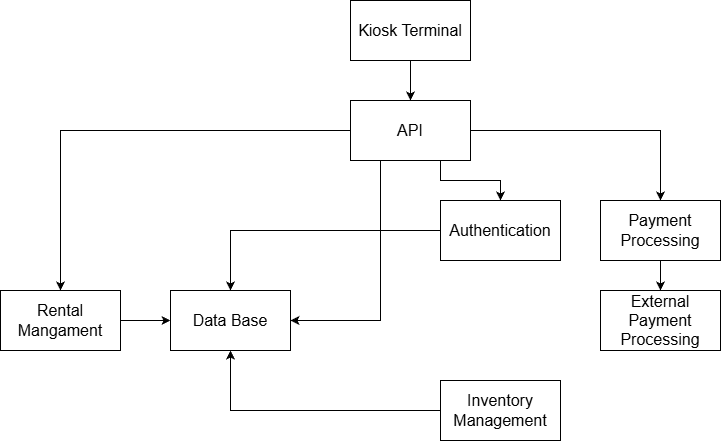

The diagram above was exported from draw.io. Its source (the exported page's mxGraphModel, read from the mxfile embedded in the PNG):
<mxGraphModel dx="1042" dy="527" grid="1" gridSize="10" guides="1" tooltips="1" connect="1" arrows="1" fold="1" page="1" pageScale="1" pageWidth="850" pageHeight="1100" math="0" shadow="0">
  <root>
    <mxCell id="0" />
    <mxCell id="1" parent="0" />
    <mxCell id="te6qYOCOmB9j4Y5mtd-b-1" value="&lt;font size=&quot;3&quot;&gt;Kiosk Terminal&lt;/font&gt;" style="rounded=0;whiteSpace=wrap;html=1;" parent="1" vertex="1">
      <mxGeometry x="380" y="80" width="120" height="60" as="geometry" />
    </mxCell>
    <mxCell id="te6qYOCOmB9j4Y5mtd-b-13" style="edgeStyle=orthogonalEdgeStyle;rounded=0;orthogonalLoop=1;jettySize=auto;html=1;exitX=0.75;exitY=1;exitDx=0;exitDy=0;entryX=0.5;entryY=0;entryDx=0;entryDy=0;" parent="1" source="te6qYOCOmB9j4Y5mtd-b-2" target="te6qYOCOmB9j4Y5mtd-b-3" edge="1">
      <mxGeometry relative="1" as="geometry" />
    </mxCell>
    <mxCell id="te6qYOCOmB9j4Y5mtd-b-14" style="edgeStyle=orthogonalEdgeStyle;rounded=0;orthogonalLoop=1;jettySize=auto;html=1;exitX=1;exitY=0.5;exitDx=0;exitDy=0;entryX=0.5;entryY=0;entryDx=0;entryDy=0;" parent="1" source="te6qYOCOmB9j4Y5mtd-b-2" target="te6qYOCOmB9j4Y5mtd-b-5" edge="1">
      <mxGeometry relative="1" as="geometry" />
    </mxCell>
    <mxCell id="te6qYOCOmB9j4Y5mtd-b-20" style="edgeStyle=orthogonalEdgeStyle;rounded=0;orthogonalLoop=1;jettySize=auto;html=1;exitX=0.25;exitY=1;exitDx=0;exitDy=0;entryX=1;entryY=0.5;entryDx=0;entryDy=0;" parent="1" source="te6qYOCOmB9j4Y5mtd-b-2" target="te6qYOCOmB9j4Y5mtd-b-9" edge="1">
      <mxGeometry relative="1" as="geometry" />
    </mxCell>
    <mxCell id="ZpdWL7pQUJjQ1enGowsd-4" style="edgeStyle=orthogonalEdgeStyle;rounded=0;orthogonalLoop=1;jettySize=auto;html=1;exitX=0;exitY=0.5;exitDx=0;exitDy=0;" edge="1" parent="1" source="te6qYOCOmB9j4Y5mtd-b-2" target="ZpdWL7pQUJjQ1enGowsd-2">
      <mxGeometry relative="1" as="geometry" />
    </mxCell>
    <mxCell id="te6qYOCOmB9j4Y5mtd-b-2" value="&lt;font size=&quot;3&quot;&gt;API&lt;/font&gt;" style="rounded=0;whiteSpace=wrap;html=1;" parent="1" vertex="1">
      <mxGeometry x="380" y="180" width="120" height="60" as="geometry" />
    </mxCell>
    <mxCell id="ZpdWL7pQUJjQ1enGowsd-1" style="edgeStyle=orthogonalEdgeStyle;rounded=0;orthogonalLoop=1;jettySize=auto;html=1;exitX=0;exitY=0.5;exitDx=0;exitDy=0;entryX=0.5;entryY=0;entryDx=0;entryDy=0;" edge="1" parent="1" source="te6qYOCOmB9j4Y5mtd-b-3" target="te6qYOCOmB9j4Y5mtd-b-9">
      <mxGeometry relative="1" as="geometry" />
    </mxCell>
    <mxCell id="te6qYOCOmB9j4Y5mtd-b-3" value="&lt;font size=&quot;3&quot;&gt;Authentication&lt;/font&gt;" style="rounded=0;whiteSpace=wrap;html=1;" parent="1" vertex="1">
      <mxGeometry x="470" y="280" width="120" height="60" as="geometry" />
    </mxCell>
    <mxCell id="te6qYOCOmB9j4Y5mtd-b-19" style="edgeStyle=orthogonalEdgeStyle;rounded=0;orthogonalLoop=1;jettySize=auto;html=1;exitX=0.5;exitY=1;exitDx=0;exitDy=0;entryX=0.5;entryY=0;entryDx=0;entryDy=0;" parent="1" source="te6qYOCOmB9j4Y5mtd-b-5" target="te6qYOCOmB9j4Y5mtd-b-18" edge="1">
      <mxGeometry relative="1" as="geometry" />
    </mxCell>
    <mxCell id="te6qYOCOmB9j4Y5mtd-b-5" value="&lt;font size=&quot;3&quot;&gt;Payment Processing&lt;/font&gt;" style="rounded=0;whiteSpace=wrap;html=1;" parent="1" vertex="1">
      <mxGeometry x="630" y="280" width="120" height="60" as="geometry" />
    </mxCell>
    <mxCell id="te6qYOCOmB9j4Y5mtd-b-21" style="edgeStyle=orthogonalEdgeStyle;rounded=0;orthogonalLoop=1;jettySize=auto;html=1;exitX=0;exitY=0.5;exitDx=0;exitDy=0;entryX=0.5;entryY=1;entryDx=0;entryDy=0;" parent="1" source="te6qYOCOmB9j4Y5mtd-b-8" target="te6qYOCOmB9j4Y5mtd-b-9" edge="1">
      <mxGeometry relative="1" as="geometry" />
    </mxCell>
    <mxCell id="te6qYOCOmB9j4Y5mtd-b-8" value="&lt;font size=&quot;3&quot;&gt;Inventory Management&lt;/font&gt;" style="rounded=0;whiteSpace=wrap;html=1;" parent="1" vertex="1">
      <mxGeometry x="470" y="460" width="120" height="60" as="geometry" />
    </mxCell>
    <mxCell id="te6qYOCOmB9j4Y5mtd-b-9" value="&lt;font size=&quot;3&quot;&gt;Data Base&lt;/font&gt;" style="rounded=0;whiteSpace=wrap;html=1;" parent="1" vertex="1">
      <mxGeometry x="200" y="370" width="120" height="60" as="geometry" />
    </mxCell>
    <mxCell id="te6qYOCOmB9j4Y5mtd-b-10" value="" style="endArrow=classic;html=1;rounded=0;exitX=0.5;exitY=1;exitDx=0;exitDy=0;" parent="1" source="te6qYOCOmB9j4Y5mtd-b-1" edge="1">
      <mxGeometry width="50" height="50" relative="1" as="geometry">
        <mxPoint x="400" y="350" as="sourcePoint" />
        <mxPoint x="440" y="180" as="targetPoint" />
      </mxGeometry>
    </mxCell>
    <mxCell id="te6qYOCOmB9j4Y5mtd-b-18" value="&lt;font size=&quot;3&quot;&gt;External Payment Processing&lt;/font&gt;" style="rounded=0;whiteSpace=wrap;html=1;" parent="1" vertex="1">
      <mxGeometry x="630" y="370" width="120" height="60" as="geometry" />
    </mxCell>
    <mxCell id="ZpdWL7pQUJjQ1enGowsd-3" style="edgeStyle=orthogonalEdgeStyle;rounded=0;orthogonalLoop=1;jettySize=auto;html=1;exitX=1;exitY=0.5;exitDx=0;exitDy=0;entryX=0;entryY=0.5;entryDx=0;entryDy=0;" edge="1" parent="1" source="ZpdWL7pQUJjQ1enGowsd-2" target="te6qYOCOmB9j4Y5mtd-b-9">
      <mxGeometry relative="1" as="geometry" />
    </mxCell>
    <mxCell id="ZpdWL7pQUJjQ1enGowsd-2" value="&lt;font size=&quot;3&quot;&gt;Rental Mangament&lt;/font&gt;" style="rounded=0;whiteSpace=wrap;html=1;" vertex="1" parent="1">
      <mxGeometry x="30" y="370" width="120" height="60" as="geometry" />
    </mxCell>
  </root>
</mxGraphModel>